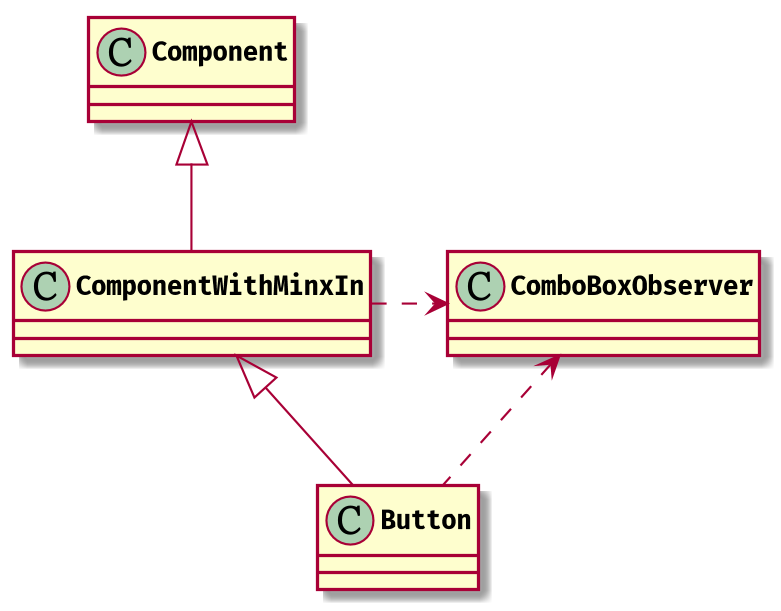

The diagram above was rendered by PlantUML. Its source (embedded in the PNG):
@startuml

skinparam defaultFontName "Fira Code"
skinparam class {
    FontStyle bold
    FontSize 12
}

scale 800*800

class Component{
}

class ComponentWithMinxIn

class ComboBoxObserver{
}

class Button{
}

Component <|-down- ComponentWithMinxIn
ComponentWithMinxIn <|-down- Button
ComboBoxObserver <.right. ComponentWithMinxIn
Button .up.> ComboBoxObserver



@enduml